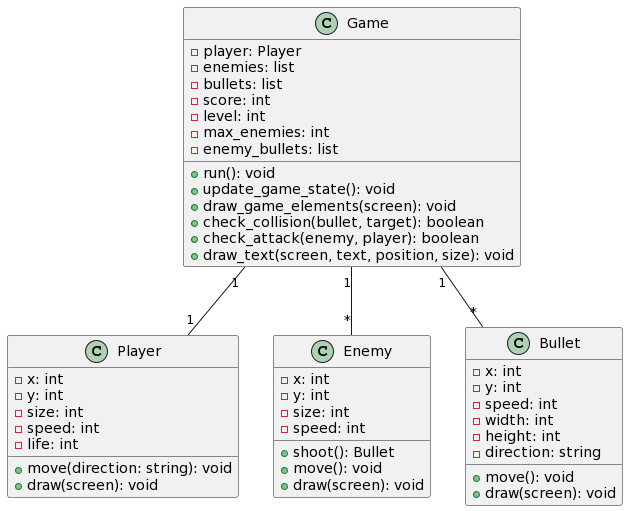

The diagram above was rendered by PlantUML. Its source (embedded in the PNG):
@startuml
class Player {
    - x: int
    - y: int
    - size: int
    - speed: int
    - life: int
    + move(direction: string): void
    + draw(screen): void
}

class Enemy {
    - x: int
    - y: int
    - size: int
    - speed: int
    + shoot(): Bullet
    + move(): void
    + draw(screen): void
}

class Bullet {
    - x: int
    - y: int
    - speed: int
    - width: int
    - height: int
    - direction: string
    + move(): void
    + draw(screen): void
}

class Game {
    - player: Player
    - enemies: list
    - bullets: list
    - score: int
    - level: int
    - max_enemies: int
    - enemy_bullets: list
    + run(): void
    + update_game_state(): void
    + draw_game_elements(screen): void
    + check_collision(bullet, target): boolean
    + check_attack(enemy, player): boolean
    + draw_text(screen, text, position, size): void
}

Game "1" -- "1" Player
Game "1" -- "*" Enemy
Game "1" -- "*" Bullet
@enduml